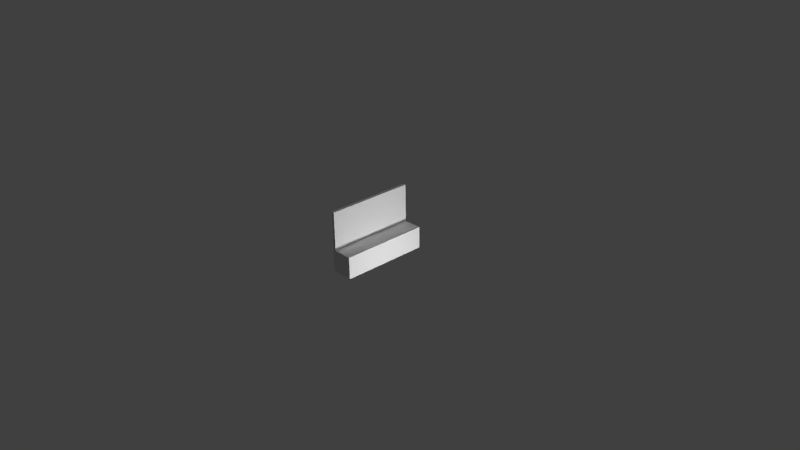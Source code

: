# Source: wood_block_shelf.blend  (saved by Blender 2.75.0; exported with 4.5.12 LTS)
import bpy
from mathutils import Matrix  # noqa: F401  (used for matrix-valued properties, if any)

bpy.ops.wm.read_factory_settings(use_empty=True)
scene = bpy.context.scene
scene.name = 'Scene'

# ---- collections
col_collection_1 = bpy.data.collections.new('Collection 1'); scene.collection.children.link(col_collection_1)

# ---- materials (node trees are filled in below, after node groups)
mat_material_001 = bpy.data.materials.new('Material.001')
mat_material_001.alpha_threshold = 0.0
mat_material_001.use_transparent_shadow = False
mat_material_001.roughness = 0.5

# ---- material node trees

# ---- world
world_world = bpy.data.worlds.new('World'); scene.world = world_world
world_world.color = (0.05088, 0.05088, 0.05088)
world_world.use_sun_shadow = False
world_world.sun_shadow_jitter_overblur = 0.0
world_world.cycles.sampling_method = 'MANUAL'
world_world.cycles.sample_map_resolution = 256

# ---- cameras
cam_camera = bpy.data.cameras.new('Camera')
cam_camera.clip_end = 100.0
cam_camera.lens = 35.0
cam_camera.sensor_width = 32.0
cam_camera.sensor_height = 18.0
cam_camera.ortho_scale = 7.314
cam_camera.dof.focus_distance = 0.0
cam_camera.dof.aperture_fstop = 128.0

# ---- lights
light_point_002 = bpy.data.lights.new('Point.002', 'POINT')
light_point_002.transmission_factor = 0.0
light_point_002.energy = 100.0
light_point_002.shadow_buffer_clip_start = 0.5
light_point_002.shadow_soft_size = 0.1
light_point_002.shadow_maximum_resolution = 0.006
light_point_002.use_absolute_resolution = True
light_point_002.cycles.use_multiple_importance_sampling = False
light_point_001 = bpy.data.lights.new('Point.001', 'POINT')
light_point_001.transmission_factor = 0.0
light_point_001.energy = 100.0
light_point_001.shadow_buffer_clip_start = 0.5
light_point_001.shadow_soft_size = 0.1
light_point_001.shadow_maximum_resolution = 0.006
light_point_001.use_absolute_resolution = True
light_point_001.cycles.use_multiple_importance_sampling = False
light_point = bpy.data.lights.new('Point', 'POINT')
light_point.transmission_factor = 0.0
light_point.energy = 100.0
light_point.shadow_buffer_clip_start = 0.5
light_point.shadow_soft_size = 0.1
light_point.shadow_maximum_resolution = 0.006
light_point.use_absolute_resolution = True
light_point.cycles.use_multiple_importance_sampling = False
light_spot = bpy.data.lights.new('Spot', 'SPOT')
light_spot.transmission_factor = 0.0
light_spot.energy = 100.0
light_spot.shadow_buffer_clip_start = 0.5
light_spot.shadow_soft_size = 0.1
light_spot.shadow_maximum_resolution = 0.006
light_spot.use_absolute_resolution = True
light_spot.cycles.use_multiple_importance_sampling = False
light_lamp = bpy.data.lights.new('Lamp', 'POINT')
light_lamp.transmission_factor = 0.0
light_lamp.cutoff_distance = 30.0
light_lamp.energy = 100.0
light_lamp.shadow_buffer_clip_start = 1.001
light_lamp.shadow_soft_size = 0.1
light_lamp.shadow_maximum_resolution = 0.006
light_lamp.use_absolute_resolution = True
light_lamp.cycles.use_multiple_importance_sampling = False

# ---- meshes
me_cube_001 = bpy.data.meshes.new('Cube.001')
me_cube_001.from_pydata([(-0.15, -0.6016, -0.15), (-0.15, -0.6016, 0.15), (-0.15, 0.6016, -0.15), (-0.15, 0.6016, 0.15), (0.15, -0.6016, -0.15), (0.15, -0.6016, 0.15), (0.15, 0.6016, -0.15), (0.15, 0.6016, 0.15), (-0.107, 0.6016, 0.15), (-0.107, -0.6016, 0.15), (-0.15, -0.6016, 0.6745), (-0.15, 0.6016, 0.6745), (-0.107, 0.6016, 0.6745), (-0.107, -0.6016, 0.6745)], [], [(3, 8, 7, 6, 2), (6, 7, 5, 4), (5, 9, 1, 0, 4), (0, 2, 6, 4), (0, 1, 3, 2), (8, 9, 5, 7), (8, 3, 11, 12), (12, 11, 10, 13), (1, 9, 13, 10), (3, 1, 10, 11), (9, 8, 12, 13)])
_uv = me_cube_001.uv_layers.new(name='UVMap')
_uv.uv.foreach_set('vector', [3.976e-08, 0.8521, 0.01912, 0.8521, 0.1334, 0.8521, 0.1334, 1.0, 7.951e-08, 1.0, 0.7332, 0.5934, 0.5998, 0.5934, 0.5998, 5.879e-08, 0.7332, 0.0, 0.1334, 0.8521, 0.2477, 0.8521, 0.2668, 0.8521, 0.2668, 1.0, 0.1334, 1.0, 0.7332, 0.5934, 0.7332, 0.0, 0.8666, 0.0, 0.8666, 0.5934, 0.3666, 0.5934, 0.2332, 0.5934, 0.2332, 0.0, 0.3666, 0.0, 0.8666, 0.5934, 0.8666, 0.0, 0.9809, 0.0, 0.9809, 0.5934, 0.01912, 0.8521, 3.976e-08, 0.8521, 0.0, 0.5934, 0.01912, 0.5934, 1.0, 0.5934, 0.9809, 0.5934, 0.9809, 0.0, 1.0, 0.0, 0.2668, 0.8521, 0.2477, 0.8521, 0.2477, 0.5934, 0.2668, 0.5934, 0.2332, 0.0, 0.2332, 0.5934, 5.301e-08, 0.5934, 0.0, 2.939e-08, 0.5998, 0.0, 0.5998, 0.5934, 0.3666, 0.5934, 0.3666, 8.818e-08])
me_cube_001.materials.append(mat_material_001)
me_cube_001.use_remesh_preserve_volume = False
me_cube_001.use_remesh_preserve_attributes = False
me_cube_001.use_mirror_vertex_groups = False
me_cube_001.update()

# ---- objects
ob_cube = bpy.data.objects.new('Cube', me_cube_001)
ob_point_002 = bpy.data.objects.new('Point.002', light_point_002)
ob_point_001 = bpy.data.objects.new('Point.001', light_point_001)
ob_point = bpy.data.objects.new('Point', light_point)
ob_spot = bpy.data.objects.new('Spot', light_spot)
ob_lamp = bpy.data.objects.new('Lamp', light_lamp)
ob_camera = bpy.data.objects.new('Camera', cam_camera)

# ---- transforms, parenting, visibility, modifiers, constraints
ob_cube.location = (0.03001, 0.04406, 0.07551)
ob_cube.lineart.crease_threshold = 0.0
ob_point_002.location = (0.03002, 0.01072, -1.42)
ob_point_002.lineart.crease_threshold = 0.0
ob_point_001.location = (-3.1, 0.0, 0.0)
ob_point_001.lineart.crease_threshold = 0.0
ob_point.location = (1.943, 0.0, 0.0)
ob_point.lineart.crease_threshold = 0.0
ob_spot.location = (3.373, 0.0, 9.843)
ob_spot.rotation_euler = (0.0, 0.3954, 0.0)
ob_spot.lineart.crease_threshold = 0.0
ob_lamp.location = (4.076, 1.005, 5.904)
ob_lamp.rotation_euler = (0.6503, 0.05522, 1.866)
ob_lamp.lock_rotations_4d = False
ob_lamp.empty_display_type = 'ARROWS'
ob_lamp.color = (0.0, 0.0, 0.0, 0.0)
ob_lamp.lineart.crease_threshold = 0.0
ob_camera.location = (7.481, -6.508, 5.344)
ob_camera.rotation_euler = (1.109, 0.01082, 0.8149)
ob_camera.lock_rotations_4d = False
ob_camera.empty_display_type = 'ARROWS'
ob_camera.color = (0.0, 0.0, 0.0, 0.0)
ob_camera.display_type = 'WIRE'
ob_camera.lineart.crease_threshold = 0.0

# ---- collection membership
col_collection_1.objects.link(ob_cube)
col_collection_1.objects.link(ob_point_002)
col_collection_1.objects.link(ob_point_001)
col_collection_1.objects.link(ob_point)
col_collection_1.objects.link(ob_spot)
col_collection_1.objects.link(ob_lamp)
col_collection_1.objects.link(ob_camera)

# ---- scene / render settings (as saved in the file)
scene.camera = ob_camera
scene.frame_start = 1; scene.frame_end = 250; scene.frame_set(1)
scene.render.engine = 'BLENDER_EEVEE_NEXT'
scene.render.resolution_percentage = 50
scene.render.dither_intensity = 0.0
scene.cycles.use_denoising = False
scene.cycles.samples = 10
scene.cycles.sampling_pattern = 'TABULATED_SOBOL'
scene.cycles.light_sampling_threshold = 0.0
scene.cycles.use_adaptive_sampling = False
scene.cycles.use_light_tree = False
scene.cycles.blur_glossy = 0.0
scene.cycles.pixel_filter_type = 'GAUSSIAN'
scene.cycles.sample_clamp_indirect = 0.0
scene.view_settings.view_transform = 'Standard'
bpy.context.view_layer.update()
